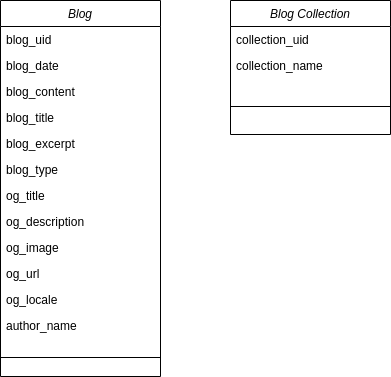

The diagram above was exported from draw.io. Its source (the exported page's mxGraphModel, read from the mxfile embedded in the PNG):
<mxGraphModel dx="1350" dy="774" grid="1" gridSize="10" guides="1" tooltips="1" connect="1" arrows="1" fold="1" page="1" pageScale="1" pageWidth="827" pageHeight="1169" math="0" shadow="0">
  <root>
    <mxCell id="WIyWlLk6GJQsqaUBKTNV-0" />
    <mxCell id="WIyWlLk6GJQsqaUBKTNV-1" parent="WIyWlLk6GJQsqaUBKTNV-0" />
    <mxCell id="zkfFHV4jXpPFQw0GAbJ--0" value="Blog" style="swimlane;fontStyle=2;align=center;verticalAlign=top;childLayout=stackLayout;horizontal=1;startSize=26;horizontalStack=0;resizeParent=1;resizeLast=0;collapsible=1;marginBottom=0;rounded=0;shadow=0;strokeWidth=1;" parent="WIyWlLk6GJQsqaUBKTNV-1" vertex="1">
      <mxGeometry x="220" y="120" width="160" height="376" as="geometry">
        <mxRectangle x="230" y="140" width="160" height="26" as="alternateBounds" />
      </mxGeometry>
    </mxCell>
    <mxCell id="d7CwNHblWR_n4sJtThE3-9" value="blog_uid" style="text;align=left;verticalAlign=top;spacingLeft=4;spacingRight=4;overflow=hidden;rotatable=0;points=[[0,0.5],[1,0.5]];portConstraint=eastwest;rounded=0;shadow=0;html=0;" vertex="1" parent="zkfFHV4jXpPFQw0GAbJ--0">
      <mxGeometry y="26" width="160" height="26" as="geometry" />
    </mxCell>
    <mxCell id="zkfFHV4jXpPFQw0GAbJ--2" value="blog_date" style="text;align=left;verticalAlign=top;spacingLeft=4;spacingRight=4;overflow=hidden;rotatable=0;points=[[0,0.5],[1,0.5]];portConstraint=eastwest;rounded=0;shadow=0;html=0;" parent="zkfFHV4jXpPFQw0GAbJ--0" vertex="1">
      <mxGeometry y="52" width="160" height="26" as="geometry" />
    </mxCell>
    <mxCell id="d7CwNHblWR_n4sJtThE3-0" value="blog_content" style="text;align=left;verticalAlign=top;spacingLeft=4;spacingRight=4;overflow=hidden;rotatable=0;points=[[0,0.5],[1,0.5]];portConstraint=eastwest;rounded=0;shadow=0;html=0;" vertex="1" parent="zkfFHV4jXpPFQw0GAbJ--0">
      <mxGeometry y="78" width="160" height="26" as="geometry" />
    </mxCell>
    <mxCell id="d7CwNHblWR_n4sJtThE3-2" value="blog_title&#10;" style="text;align=left;verticalAlign=top;spacingLeft=4;spacingRight=4;overflow=hidden;rotatable=0;points=[[0,0.5],[1,0.5]];portConstraint=eastwest;rounded=0;shadow=0;html=0;" vertex="1" parent="zkfFHV4jXpPFQw0GAbJ--0">
      <mxGeometry y="104" width="160" height="26" as="geometry" />
    </mxCell>
    <mxCell id="d7CwNHblWR_n4sJtThE3-1" value="blog_excerpt" style="text;align=left;verticalAlign=top;spacingLeft=4;spacingRight=4;overflow=hidden;rotatable=0;points=[[0,0.5],[1,0.5]];portConstraint=eastwest;rounded=0;shadow=0;html=0;" vertex="1" parent="zkfFHV4jXpPFQw0GAbJ--0">
      <mxGeometry y="130" width="160" height="26" as="geometry" />
    </mxCell>
    <mxCell id="d7CwNHblWR_n4sJtThE3-3" value="blog_type&#10;" style="text;align=left;verticalAlign=top;spacingLeft=4;spacingRight=4;overflow=hidden;rotatable=0;points=[[0,0.5],[1,0.5]];portConstraint=eastwest;rounded=0;shadow=0;html=0;" vertex="1" parent="zkfFHV4jXpPFQw0GAbJ--0">
      <mxGeometry y="156" width="160" height="26" as="geometry" />
    </mxCell>
    <mxCell id="d7CwNHblWR_n4sJtThE3-4" value="og_title&#10;" style="text;align=left;verticalAlign=top;spacingLeft=4;spacingRight=4;overflow=hidden;rotatable=0;points=[[0,0.5],[1,0.5]];portConstraint=eastwest;rounded=0;shadow=0;html=0;" vertex="1" parent="zkfFHV4jXpPFQw0GAbJ--0">
      <mxGeometry y="182" width="160" height="26" as="geometry" />
    </mxCell>
    <mxCell id="d7CwNHblWR_n4sJtThE3-5" value="og_description" style="text;align=left;verticalAlign=top;spacingLeft=4;spacingRight=4;overflow=hidden;rotatable=0;points=[[0,0.5],[1,0.5]];portConstraint=eastwest;rounded=0;shadow=0;html=0;" vertex="1" parent="zkfFHV4jXpPFQw0GAbJ--0">
      <mxGeometry y="208" width="160" height="26" as="geometry" />
    </mxCell>
    <mxCell id="d7CwNHblWR_n4sJtThE3-7" value="og_image" style="text;align=left;verticalAlign=top;spacingLeft=4;spacingRight=4;overflow=hidden;rotatable=0;points=[[0,0.5],[1,0.5]];portConstraint=eastwest;rounded=0;shadow=0;html=0;" vertex="1" parent="zkfFHV4jXpPFQw0GAbJ--0">
      <mxGeometry y="234" width="160" height="26" as="geometry" />
    </mxCell>
    <mxCell id="d7CwNHblWR_n4sJtThE3-6" value="og_url" style="text;align=left;verticalAlign=top;spacingLeft=4;spacingRight=4;overflow=hidden;rotatable=0;points=[[0,0.5],[1,0.5]];portConstraint=eastwest;rounded=0;shadow=0;html=0;" vertex="1" parent="zkfFHV4jXpPFQw0GAbJ--0">
      <mxGeometry y="260" width="160" height="26" as="geometry" />
    </mxCell>
    <mxCell id="d7CwNHblWR_n4sJtThE3-8" value="og_locale" style="text;align=left;verticalAlign=top;spacingLeft=4;spacingRight=4;overflow=hidden;rotatable=0;points=[[0,0.5],[1,0.5]];portConstraint=eastwest;rounded=0;shadow=0;html=0;" vertex="1" parent="zkfFHV4jXpPFQw0GAbJ--0">
      <mxGeometry y="286" width="160" height="26" as="geometry" />
    </mxCell>
    <mxCell id="d7CwNHblWR_n4sJtThE3-23" value="author_name" style="text;align=left;verticalAlign=top;spacingLeft=4;spacingRight=4;overflow=hidden;rotatable=0;points=[[0,0.5],[1,0.5]];portConstraint=eastwest;rounded=0;shadow=0;html=0;" vertex="1" parent="zkfFHV4jXpPFQw0GAbJ--0">
      <mxGeometry y="312" width="160" height="26" as="geometry" />
    </mxCell>
    <mxCell id="zkfFHV4jXpPFQw0GAbJ--4" value="" style="line;html=1;strokeWidth=1;align=left;verticalAlign=middle;spacingTop=-1;spacingLeft=3;spacingRight=3;rotatable=0;labelPosition=right;points=[];portConstraint=eastwest;" parent="zkfFHV4jXpPFQw0GAbJ--0" vertex="1">
      <mxGeometry y="338" width="160" height="38" as="geometry" />
    </mxCell>
    <mxCell id="d7CwNHblWR_n4sJtThE3-10" value="Blog Collection" style="swimlane;fontStyle=2;align=center;verticalAlign=top;childLayout=stackLayout;horizontal=1;startSize=26;horizontalStack=0;resizeParent=1;resizeLast=0;collapsible=1;marginBottom=0;rounded=0;shadow=0;strokeWidth=1;" vertex="1" parent="WIyWlLk6GJQsqaUBKTNV-1">
      <mxGeometry x="450" y="120" width="160" height="134" as="geometry">
        <mxRectangle x="230" y="140" width="160" height="26" as="alternateBounds" />
      </mxGeometry>
    </mxCell>
    <mxCell id="d7CwNHblWR_n4sJtThE3-11" value="collection_uid" style="text;align=left;verticalAlign=top;spacingLeft=4;spacingRight=4;overflow=hidden;rotatable=0;points=[[0,0.5],[1,0.5]];portConstraint=eastwest;rounded=0;shadow=0;html=0;" vertex="1" parent="d7CwNHblWR_n4sJtThE3-10">
      <mxGeometry y="26" width="160" height="26" as="geometry" />
    </mxCell>
    <mxCell id="d7CwNHblWR_n4sJtThE3-12" value="collection_name" style="text;align=left;verticalAlign=top;spacingLeft=4;spacingRight=4;overflow=hidden;rotatable=0;points=[[0,0.5],[1,0.5]];portConstraint=eastwest;rounded=0;shadow=0;html=0;" vertex="1" parent="d7CwNHblWR_n4sJtThE3-10">
      <mxGeometry y="52" width="160" height="26" as="geometry" />
    </mxCell>
    <mxCell id="d7CwNHblWR_n4sJtThE3-22" value="" style="line;html=1;strokeWidth=1;align=left;verticalAlign=middle;spacingTop=-1;spacingLeft=3;spacingRight=3;rotatable=0;labelPosition=right;points=[];portConstraint=eastwest;" vertex="1" parent="d7CwNHblWR_n4sJtThE3-10">
      <mxGeometry y="78" width="160" height="56" as="geometry" />
    </mxCell>
  </root>
</mxGraphModel>